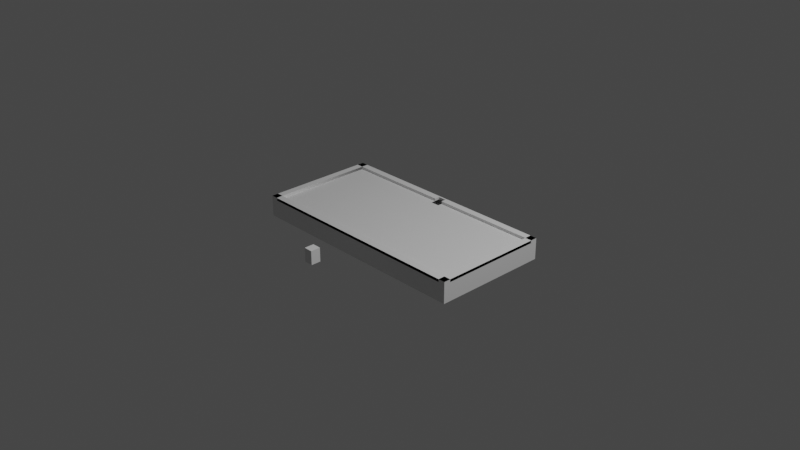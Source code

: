 # Source: pool.blend  (saved by Blender 2.93.21; exported with 4.5.12 LTS)
import bpy
from mathutils import Matrix  # noqa: F401  (used for matrix-valued properties, if any)

bpy.ops.wm.read_factory_settings(use_empty=True)
scene = bpy.context.scene
scene.name = 'Scene'

# ---- collections
col_collection = bpy.data.collections.new('Collection'); scene.collection.children.link(col_collection)

# ---- materials (node trees are filled in below, after node groups)
mat_material = bpy.data.materials.new('Material')
mat_material.alpha_threshold = 0.0
mat_material.use_transparent_shadow = False
mat_material.line_color = (0.0, 0.0, 0.0, 1.0)

# ---- material node trees
mat_material.use_nodes = True; mat_material.node_tree.nodes.clear()
_N = mat_material.node_tree.nodes; _L = mat_material.node_tree.links
n0 = _N.new('ShaderNodeOutputMaterial'); n0.name = 'Material Output'; n0.location = (300, 300)
n1 = _N.new('ShaderNodeBsdfPrincipled'); n1.name = 'Principled BSDF'; n1.location = (10, 300)
n1.distribution = 'GGX'
n1.subsurface_method = 'BURLEY'
n1.inputs[2].default_value = 0.4
n1.inputs[3].default_value = 1.45
n1.inputs[27].default_value = (0.0, 0.0, 0.0, 1.0)
n1.inputs[28].default_value = 1.0
_L.new(n1.outputs[0], n0.inputs[0])
n0.is_active_output = True

# ---- world
world_world = bpy.data.worlds.new('World'); scene.world = world_world
world_world.use_nodes = True; world_world.node_tree.nodes.clear()
_N = world_world.node_tree.nodes; _L = world_world.node_tree.links
n0 = _N.new('ShaderNodeOutputWorld'); n0.name = 'World Output'; n0.location = (300, 300)
n1 = _N.new('ShaderNodeBackground'); n1.name = 'Background'; n1.location = (10, 300)
n1.inputs[0].default_value = (0.05088, 0.05088, 0.05088, 1.0)
_L.new(n1.outputs[0], n0.inputs[0])
n0.is_active_output = True
world_world.color = (0.05088, 0.05088, 0.05088)
world_world.use_sun_shadow = False
world_world.sun_shadow_jitter_overblur = 0.0

# ---- cameras
cam_camera = bpy.data.cameras.new('Camera')
cam_camera.clip_end = 100.0
cam_camera.ortho_scale = 7.314

# ---- lights
light_light = bpy.data.lights.new('Light', 'POINT')
light_light.transmission_factor = 0.0
light_light.energy = 1000.0
light_light.shadow_soft_size = 0.1
light_light.shadow_maximum_resolution = 0.006
light_light.use_absolute_resolution = True

# ---- meshes
me_cube = bpy.data.meshes.new('Cube')
me_cube.from_pydata([(1.0, 1.0, 1.0), (1.0, 1.0, -1.0), (1.0, -1.0, 1.0), (1.0, -1.0, -1.0), (-1.0, 1.0, 1.0), (-1.0, 1.0, -1.0), (-1.0, -1.0, 1.0), (-1.0, -1.0, -1.0), (1.0, -1.0, 1.3), (-1.0, 1.0, 1.3), (-1.0, -1.0, 1.3), (1.0, 1.0, 1.3), (-1.0, 0.8819, 1.0), (-1.0, 0.8819, 1.3), (1.0, 0.8819, 1.0), (1.0, 0.8819, 1.3), (0.9409, -1.0, 1.0), (0.9409, -1.0, 1.3), (0.9409, 1.0, 1.0), (0.9409, 1.0, 1.3), (1.0, -0.8819, 1.0), (-1.0, -0.8819, 1.0), (1.0, -0.8819, 1.3), (-1.0, -0.8819, 1.3), (-0.9409, -1.0, 1.0), (-0.9409, 1.0, 1.0), (-0.9409, -1.0, 1.3), (-0.9409, 1.0, 1.3), (-0.0378, 0.8037, 1.0), (-0.0378, 0.8868, 1.0), (-0.0378, 0.97, 1.0), (0.0378, 0.97, 1.0), (0.0378, 0.8868, 1.0), (0.0378, 0.8037, 1.0), (-0.0378, 0.8819, 1.0), (0.0378, 0.8819, 1.0), (-0.0378, 0.8819, 1.3), (0.0378, 0.8819, 1.3), (-0.0378, 0.97, 1.3), (0.0378, 0.97, 1.3)], [], [(3, 7, 6, 2), (7, 5, 4, 6), (5, 7, 3, 1), (1, 3, 2, 0), (5, 1, 0, 4), (29, 30, 4, 6, 2, 0, 31, 32, 33, 28), (31, 0, 4, 30), (6, 4, 25, 24), (10, 8, 22, 23), (8, 11, 19, 17), (34, 12, 4, 0, 14, 35, 32, 31, 30, 29), (35, 14, 15, 37), (13, 12, 34, 36), (9, 4, 12, 13), (37, 15, 11, 9, 13, 36, 38, 39), (0, 11, 15, 14), (17, 19, 18, 16), (11, 0, 18, 19), (0, 2, 16, 18), (2, 8, 17, 16), (21, 23, 22, 20), (2, 6, 21, 20), (6, 10, 23, 21), (8, 2, 20, 22), (24, 25, 27, 26), (4, 9, 27, 25), (10, 6, 24, 26), (9, 10, 26, 27), (11, 0, 25, 27), (36, 34, 30, 38), (38, 30, 31, 39), (37, 39, 31, 35)])
_uv = me_cube.uv_layers.new(name='UVMap')
_uv.uv.foreach_set('vector', [0.375, 0.75, 0.375, 1.0, 0.625, 1.0, 0.625, 0.75, 0.375, 0.0, 0.375, 0.25, 0.625, 0.25, 0.625, 0.0, 0.125, 0.5, 0.125, 0.75, 0.375, 0.75, 0.375, 0.5, 0.375, 0.5, 0.375, 0.75, 0.625, 0.75, 0.625, 0.5, 0.375, 0.25, 0.375, 0.5, 0.625, 0.5, 0.625, 0.25, 0.7547, 0.5141, 0.7547, 0.5038, 0.875, 0.5, 0.875, 0.75, 0.625, 0.75, 0.625, 0.5, 0.7453, 0.5038, 0.7453, 0.5141, 0.7453, 0.5245, 0.7547, 0.5245, 0.7453, 0.5038, 0.625, 0.5, 0.875, 0.5, 0.7547, 0.5038, 0.625, 0.0, 0.625, 0.25, 0.625, 0.25, 0.625, 0.0, 0.0, 0.0, 0.0, 0.0, 0.0, 0.0, 0.0, 0.0, 0.0, 0.0, 0.0, 0.0, 0.0, 0.0, 0.0, 0.0, 0.0, 0.0, 0.0, 0.0, 0.0, 0.0, 0.0, 0.0, 0.0, 0.0, 0.0, 0.0, 0.0, 0.0, 0.0, 0.0, 0.0, 0.0, 0.0, 0.0, 0.3007, 0.1203, 0.0, 0.0, 0.0, 0.0, 0.3007, 0.1203, 0.625, 0.25, 0.625, 0.25, 0.3243, 0.1297, 0.3243, 0.1297, 0.625, 0.25, 0.625, 0.25, 0.625, 0.25, 0.625, 0.25, 0.0, 0.0, 0.0, 0.0, 0.0, 0.0, 0.0, 0.0, 0.0, 0.0, 0.0, 0.0, 0.0, 0.0, 0.0, 0.0, 0.0, 0.0, 0.0, 0.0, 0.0, 0.0, 0.0, 0.0, 0.625, 0.75, 0.0, 0.0, 0.0, 0.0, 0.625, 0.75, 0.0, 0.0, 0.0, 0.0, 0.0, 0.0, 0.0, 0.0, 0.0, 0.0, 0.0, 0.0, 0.0, 0.0, 0.0, 0.0, 0.625, 0.75, 0.625, 0.75, 0.625, 0.75, 0.625, 0.75, 0.875, 0.75, 0.875, 0.75, 0.625, 0.75, 0.625, 0.75, 0.625, 0.75, 0.875, 0.75, 0.875, 0.75, 0.625, 0.75, 0.625, 0.0, 0.625, 0.0, 0.625, 0.0, 0.625, 0.0, 0.625, 0.75, 0.625, 0.75, 0.625, 0.75, 0.625, 0.75, 0.625, 0.0, 0.625, 0.25, 0.625, 0.25, 0.625, 0.0, 0.625, 0.25, 0.625, 0.25, 0.625, 0.25, 0.625, 0.25, 0.625, 0.0, 0.625, 0.0, 0.625, 0.0, 0.625, 0.0, 0.0, 0.0, 0.0, 0.0, 0.0, 0.0, 0.0, 0.0, 0.0, 0.0, 0.0, 0.0, 0.625, 0.25, 0.625, 0.25, 0.3243, 0.1297, 0.3243, 0.1297, 0.0, 0.0, 0.0, 0.0, 0.0, 0.0, 0.0, 0.0, 0.0, 0.0, 0.0, 0.0, 0.0, 0.0, 0.0, 0.0, 0.0, 0.0, 0.3007, 0.1203])
me_cube.materials.append(mat_material)
me_cube.use_remesh_preserve_volume = False
me_cube.use_remesh_preserve_attributes = False
me_cube.use_mirror_vertex_groups = False
me_cube.update()
me_cube.normals_split_custom_set([tuple(v) for v in zip(*[iter([0.0, 1.0, 0.0, 0.0, 1.0, 0.0, 0.0, 1.0, 0.0, 0.0, 1.0, 0.0, 1.0, 0.0, 0.0, 1.0, 0.0, 0.0, 1.0, 0.0, 0.0, 1.0, 0.0, 0.0, 0.0, 0.0, 1.0, 0.0, 0.0, 1.0, 0.0, 0.0, 1.0, 0.0, 0.0, 1.0, -1.0, 0.0, 0.0, -1.0, 0.0, 0.0, -1.0, 0.0, 0.0, -1.0, 0.0, 0.0, 0.0, -1.0, 0.0, 0.0, -1.0, 0.0, 0.0, -1.0, 0.0, 0.0, -1.0, 0.0, -3.766e-09, 0.0, 1.0, -3.766e-09, 0.0, 1.0, -3.766e-09, 0.0, 1.0, -3.766e-09, 0.0, 1.0, -3.766e-09, 0.0, 1.0, -3.766e-09, 0.0, 1.0, -3.766e-09, 0.0, 1.0, -3.766e-09, 0.0, 1.0, -3.766e-09, 0.0, 1.0, -3.766e-09, 0.0, 1.0, 0.0, 0.0, 1.0, 0.0, 0.0, 1.0, 0.0, 0.0, 1.0, 0.0, 0.0, 1.0, 0.0, 0.0, -1.0, 0.0, 0.0, -1.0, 0.0, 0.0, -1.0, 0.0, 0.0, -1.0, 0.0, 0.0, 1.0, 0.0, 0.0, 1.0, 0.0, 0.0, 1.0, 0.0, 0.0, 1.0, 0.0, 0.0, 1.0, 0.0, 0.0, 1.0, 0.0, 0.0, 1.0, 0.0, 0.0, 1.0, 0.0, 0.0, -1.0, 0.0, 0.0, -1.0, 0.0, 0.0, -1.0, 0.0, 0.0, -1.0, 0.0, 0.0, -1.0, 0.0, 0.0, -1.0, 0.0, 0.0, -1.0, 0.0, 0.0, -1.0, 0.0, 0.0, -1.0, 0.0, 0.0, -1.0, 0.0, -1.0, 0.0, 0.0, -1.0, 0.0, 0.0, -1.0, 0.0, 0.0, -1.0, 0.0, 0.0, -1.0, 0.0, 0.0, -1.0, 0.0, 0.0, -1.0, 0.0, 0.0, -1.0, 0.0, -1.0, 0.0, 0.0, -1.0, 0.0, 0.0, 4.371e-08, 1.0, -4.371e-08, 4.371e-08, 1.0, 0.0, 0.0, 0.0, 1.0, 0.0, 0.0, 1.0, 0.0, 0.0, 1.0, 0.0, 0.0, 1.0, 0.0, 0.0, 1.0, 0.0, 0.0, 1.0, 0.0, 0.0, 1.0, 0.0, 0.0, 1.0, 1.0, 0.0, 0.0, 1.0, 0.0, 0.0, 1.0, 0.0, 0.0, 1.0, 0.0, 0.0, -1.0, 0.0, 0.0, 4.371e-08, -1.0, 4.371e-08, 4.371e-08, -1.0, 0.0, -1.0, 0.0, 0.0, 0.0, 1.0, 0.0, 0.0, 1.0, 0.0, 0.0, -4.371e-08, 1.0, -4.371e-08, -4.371e-08, -1.0, 0.0, 0.0, -1.0, 0.0, 0.0, -1.0, 0.0, 0.0, -1.0, 0.0, 0.0, -1.0, 0.0, -1.0, 0.0, 0.0, -1.0, 0.0, 0.0, -1.0, 0.0, 0.0, -1.0, 0.0, 0.0, 1.0, 0.0, 0.0, 1.0, 0.0, 0.0, 1.0, 0.0, 0.0, 1.0, 0.0, 0.0, 0.0, -1.0, 0.0, 0.0, -1.0, 0.0, 0.0, -1.0, 0.0, 0.0, -1.0, -1.0, 0.0, 0.0, -1.0, 0.0, 0.0, -1.0, 0.0, 0.0, -1.0, 0.0, 0.0, 1.0, 0.0, 0.0, 1.0, 0.0, 0.0, 1.0, 0.0, 0.0, 1.0, 0.0, 0.0, 1.0, 0.0, 0.0, -4.371e-08, -1.0, -4.371e-08, -4.371e-08, -1.0, 0.0, 1.0, 0.0, 0.0, 0.0, 1.0, 0.0, 0.0, 1.0, 0.0, 0.0, 1.0, 0.0, 0.0, 1.0, 0.0, 0.0, -1.0, 0.0, 0.0, -1.0, 0.0, 0.0, -1.0, 0.0, 0.0, -1.0, 0.0, 0.0, 0.0, 1.0, 0.0, 0.0, 1.0, 0.0, 0.0, 1.0, 0.0, 0.0, 1.0, 0.0, 1.0, 0.0, 0.0, 1.0, 0.0, 0.0, 1.0, 0.0, 0.0, 1.0, 0.0, 1.0, 0.0, 0.0, 1.0, 0.0, 0.0, 1.0, 0.0, 0.0, 1.0, 0.0, 0.0, 0.0, -1.0, 0.0, 0.0, -1.0, 0.0, 0.0, -1.0, 0.0, 0.0, -1.0, 0.0, -1.0, 0.0, 0.0, -1.0, 0.0, 0.0, -1.0, 0.0, 0.0, -1.0, 0.0, 0.0])] * 3)])
me_cube_001 = bpy.data.meshes.new('Cube.001')
me_cube_001.from_pydata([(-0.24, -0.24, -0.24), (-0.24, -0.24, 0.24), (-0.24, 0.24, -0.24), (-0.24, 0.24, 0.24), (0.24, -0.24, -0.24), (0.24, -0.24, 0.24), (0.24, 0.24, -0.24), (0.24, 0.24, 0.24)], [], [(0, 1, 3, 2), (2, 3, 7, 6), (6, 7, 5, 4), (4, 5, 1, 0), (2, 6, 4, 0), (7, 3, 1, 5)])
_uv = me_cube_001.uv_layers.new(name='UVMap')
_uv.uv.foreach_set('vector', [0.375, 0.0, 0.625, 0.0, 0.625, 0.25, 0.375, 0.25, 0.375, 0.25, 0.625, 0.25, 0.625, 0.5, 0.375, 0.5, 0.375, 0.5, 0.625, 0.5, 0.625, 0.75, 0.375, 0.75, 0.375, 0.75, 0.625, 0.75, 0.625, 1.0, 0.375, 1.0, 0.125, 0.5, 0.375, 0.5, 0.375, 0.75, 0.125, 0.75, 0.625, 0.5, 0.875, 0.5, 0.875, 0.75, 0.625, 0.75])
me_cube_001.use_remesh_fix_poles = True
me_cube_001.use_remesh_preserve_attributes = False
me_cube_001.update()

# ---- objects
ob_cube = bpy.data.objects.new('Cube', me_cube)
ob_light = bpy.data.objects.new('Light', light_light)
ob_camera = bpy.data.objects.new('Camera', cam_camera)
ob_cube_001 = bpy.data.objects.new('Cube.001', me_cube_001)

# ---- transforms, parenting, visibility, modifiers, constraints
ob_cube.location = (0.0, 0.0, -0.1)
ob_cube.scale = (1.27, 0.635, 0.1)
ob_cube.lock_rotations_4d = False
ob_cube.empty_display_type = 'ARROWS'
ob_cube.lineart.crease_threshold = 0.0
ob_light.location = (4.076, 1.005, 5.904)
ob_light.rotation_euler = (0.6503, 0.05522, 1.866)
ob_light.lock_rotations_4d = False
ob_light.empty_display_type = 'ARROWS'
ob_light.color = (0.0, 0.0, 0.0, 0.0)
ob_light.lineart.crease_threshold = 0.0
ob_camera.location = (7.359, -6.926, 4.958)
ob_camera.rotation_euler = (1.109, 0.0, 0.8149)
ob_camera.lock_rotations_4d = False
ob_camera.empty_display_type = 'ARROWS'
ob_camera.color = (0.0, 0.0, 0.0, 0.0)
ob_camera.display_type = 'WIRE'
ob_camera.lineart.crease_threshold = 0.0
ob_cube_001.location = (0.0, -1.131, 0.0)
ob_cube_001.scale = (0.2, 0.22, 0.31)

# ---- collection membership
col_collection.objects.link(ob_cube)
col_collection.objects.link(ob_light)
col_collection.objects.link(ob_camera)
col_collection.objects.link(ob_cube_001)

# ---- scene / render settings (as saved in the file)
scene.camera = ob_camera
scene.frame_start = 1; scene.frame_end = 250; scene.frame_set(1)
scene.render.engine = 'BLENDER_EEVEE_NEXT'
scene.cycles.use_denoising = False
scene.cycles.samples = 128
scene.cycles.sampling_pattern = 'TABULATED_SOBOL'
scene.cycles.use_adaptive_sampling = False
scene.cycles.use_light_tree = False
scene.view_settings.view_transform = 'Filmic'
bpy.context.view_layer.update()
